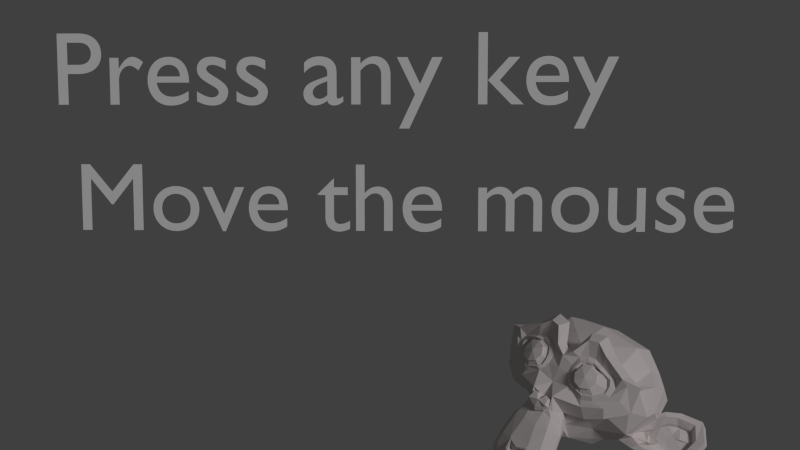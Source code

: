 # Source: keyboardAndMouse.blend  (saved by Blender 2.75.0; exported with 4.5.12 LTS)
import bpy
from mathutils import Matrix  # noqa: F401  (used for matrix-valued properties, if any)

bpy.ops.wm.read_factory_settings(use_empty=True)
scene = bpy.context.scene
scene.name = 'Scene'

# ---- collections
col_collection_1 = bpy.data.collections.new('Collection 1'); scene.collection.children.link(col_collection_1)

# ---- materials (node trees are filled in below, after node groups)
mat_material = bpy.data.materials.new('Material')
mat_material.alpha_threshold = 0.0
mat_material.use_transparent_shadow = False
mat_material.diffuse_color = (0.8, 0.7295, 0.7295, 1.0)
mat_material.roughness = 0.5
mat_material.line_color = (0.0, 0.0, 0.0, 1.0)

# ---- material node trees

# ---- world
world_world = bpy.data.worlds.new('World'); scene.world = world_world
world_world.color = (0.05088, 0.05088, 0.05088)
world_world.use_sun_shadow = False
world_world.sun_shadow_jitter_overblur = 0.0
world_world.cycles.sampling_method = 'MANUAL'
world_world.cycles.sample_map_resolution = 256

# ---- cameras
cam_camera = bpy.data.cameras.new('Camera')
cam_camera.clip_end = 100.0
cam_camera.lens = 35.0
cam_camera.sensor_width = 32.0
cam_camera.sensor_height = 18.0
cam_camera.ortho_scale = 7.314
cam_camera.dof.focus_distance = 0.0
cam_camera.dof.aperture_fstop = 128.0

# ---- lights
light_sun = bpy.data.lights.new('Sun', 'SUN')
light_sun.transmission_factor = 0.0
light_sun.angle = 0.1993
light_sun.energy = 1.0
light_sun.shadow_buffer_clip_start = 0.5
light_sun.shadow_soft_size = 0.1
light_sun.shadow_cascade_max_distance = 1000.0
light_sun.cycles.use_multiple_importance_sampling = False

# ---- meshes
me_suzanne = bpy.data.meshes.new('Suzanne')
me_suzanne.from_pydata([(0.4375, -0.7656, 0.1641), (-0.4375, -0.7656, 0.1641), (0.5, -0.6875, 0.09375), (-0.5, -0.6875, 0.09375), (0.5469, -0.5781, 0.05469), (-0.5469, -0.5781, 0.05469), (0.3516, -0.6172, -0.02344), (-0.3516, -0.6172, -0.02344), (0.3516, -0.7188, 0.03125), (-0.3516, -0.7188, 0.03125), (0.3516, -0.7812, 0.1328), (-0.3516, -0.7812, 0.1328), (0.2734, -0.7969, 0.1641), (-0.2734, -0.7969, 0.1641), (0.2031, -0.7422, 0.09375), (-0.2031, -0.7422, 0.09375), (0.1562, -0.6484, 0.05469), (-0.1562, -0.6484, 0.05469), (0.07812, -0.6562, 0.2422), (-0.07812, -0.6562, 0.2422), (0.1406, -0.7422, 0.2422), (-0.1406, -0.7422, 0.2422), (0.2422, -0.7969, 0.2422), (-0.2422, -0.7969, 0.2422), (0.2734, -0.7969, 0.3281), (-0.2734, -0.7969, 0.3281), (0.2031, -0.7422, 0.3906), (-0.2031, -0.7422, 0.3906), (0.1562, -0.6484, 0.4375), (-0.1562, -0.6484, 0.4375), (0.3516, -0.6172, 0.5156), (-0.3516, -0.6172, 0.5156), (0.3516, -0.7188, 0.4531), (-0.3516, -0.7188, 0.4531), (0.3516, -0.7812, 0.3594), (-0.3516, -0.7812, 0.3594), (0.4375, -0.7656, 0.3281), (-0.4375, -0.7656, 0.3281), (0.5, -0.6875, 0.3906), (-0.5, -0.6875, 0.3906), (0.5469, -0.5781, 0.4375), (-0.5469, -0.5781, 0.4375), (0.625, -0.5625, 0.2422), (-0.625, -0.5625, 0.2422), (0.5625, -0.6719, 0.2422), (-0.5625, -0.6719, 0.2422), (0.4688, -0.7578, 0.2422), (-0.4688, -0.7578, 0.2422), (0.4766, -0.7734, 0.2422), (-0.4766, -0.7734, 0.2422), (0.4453, -0.7812, 0.3359), (-0.4453, -0.7812, 0.3359), (0.3516, -0.8047, 0.375), (-0.3516, -0.8047, 0.375), (0.2656, -0.8203, 0.3359), (-0.2656, -0.8203, 0.3359), (0.2266, -0.8203, 0.2422), (-0.2266, -0.8203, 0.2422), (0.2656, -0.8203, 0.1562), (-0.2656, -0.8203, 0.1562), (0.3516, -0.8281, 0.2422), (-0.3516, -0.8281, 0.2422), (0.3516, -0.8047, 0.1172), (-0.3516, -0.8047, 0.1172), (0.4453, -0.7812, 0.1562), (-0.4453, -0.7812, 0.1562), (0.0, -0.7422, 0.4297), (0.0, -0.8203, 0.3516), (0.0, -0.7344, -0.6797), (0.0, -0.7812, -0.3203), (0.0, -0.7969, -0.1875), (0.0, -0.7188, -0.7734), (0.0, -0.6016, 0.4062), (0.0, -0.5703, 0.5703), (0.0, 0.5469, 0.8984), (0.0, 0.8516, 0.5625), (0.0, 0.8281, 0.07031), (0.0, 0.3516, -0.3828), (0.2031, -0.5625, -0.1875), (-0.2031, -0.5625, -0.1875), (0.3125, -0.5703, -0.4375), (-0.3125, -0.5703, -0.4375), (0.3516, -0.5703, -0.6953), (-0.3516, -0.5703, -0.6953), (0.3672, -0.5312, -0.8906), (-0.3672, -0.5312, -0.8906), (0.3281, -0.5234, -0.9453), (-0.3281, -0.5234, -0.9453), (0.1797, -0.5547, -0.9688), (-0.1797, -0.5547, -0.9688), (0.0, -0.5781, -0.9844), (0.4375, -0.5312, -0.1406), (-0.4375, -0.5312, -0.1406), (0.6328, -0.5391, -0.03906), (-0.6328, -0.5391, -0.03906), (0.8281, -0.4453, 0.1484), (-0.8281, -0.4453, 0.1484), (0.8594, -0.5938, 0.4297), (-0.8594, -0.5938, 0.4297), (0.7109, -0.625, 0.4844), (-0.7109, -0.625, 0.4844), (0.4922, -0.6875, 0.6016), (-0.4922, -0.6875, 0.6016), (0.3203, -0.7344, 0.7578), (-0.3203, -0.7344, 0.7578), (0.1562, -0.7578, 0.7188), (-0.1562, -0.7578, 0.7188), (0.0625, -0.75, 0.4922), (-0.0625, -0.75, 0.4922), (0.1641, -0.7734, 0.4141), (-0.1641, -0.7734, 0.4141), (0.125, -0.7656, 0.3047), (-0.125, -0.7656, 0.3047), (0.2031, -0.7422, 0.09375), (-0.2031, -0.7422, 0.09375), (0.375, -0.7031, 0.01562), (-0.375, -0.7031, 0.01562), (0.4922, -0.6719, 0.0625), (-0.4922, -0.6719, 0.0625), (0.625, -0.6484, 0.1875), (-0.625, -0.6484, 0.1875), (0.6406, -0.6484, 0.2969), (-0.6406, -0.6484, 0.2969), (0.6016, -0.6641, 0.375), (-0.6016, -0.6641, 0.375), (0.4297, -0.7188, 0.4375), (-0.4297, -0.7188, 0.4375), (0.25, -0.7578, 0.4688), (-0.25, -0.7578, 0.4688), (0.0, -0.7344, -0.7656), (0.1094, -0.7344, -0.7188), (-0.1094, -0.7344, -0.7188), (0.1172, -0.7109, -0.8359), (-0.1172, -0.7109, -0.8359), (0.0625, -0.6953, -0.8828), (-0.0625, -0.6953, -0.8828), (0.0, -0.6875, -0.8906), (0.0, -0.75, -0.1953), (0.0, -0.7422, -0.1406), (0.1016, -0.7422, -0.1484), (-0.1016, -0.7422, -0.1484), (0.125, -0.75, -0.2266), (-0.125, -0.75, -0.2266), (0.08594, -0.7422, -0.2891), (-0.08594, -0.7422, -0.2891), (0.3984, -0.6719, -0.04688), (-0.3984, -0.6719, -0.04688), (0.6172, -0.625, 0.05469), (-0.6172, -0.625, 0.05469), (0.7266, -0.6016, 0.2031), (-0.7266, -0.6016, 0.2031), (0.7422, -0.6562, 0.375), (-0.7422, -0.6562, 0.375), (0.6875, -0.7266, 0.4141), (-0.6875, -0.7266, 0.4141), (0.4375, -0.7969, 0.5469), (-0.4375, -0.7969, 0.5469), (0.3125, -0.8359, 0.6406), (-0.3125, -0.8359, 0.6406), (0.2031, -0.8516, 0.6172), (-0.2031, -0.8516, 0.6172), (0.1016, -0.8438, 0.4297), (-0.1016, -0.8438, 0.4297), (0.125, -0.8125, -0.1016), (-0.125, -0.8125, -0.1016), (0.2109, -0.7109, -0.4453), (-0.2109, -0.7109, -0.4453), (0.25, -0.6875, -0.7031), (-0.25, -0.6875, -0.7031), (0.2656, -0.6641, -0.8203), (-0.2656, -0.6641, -0.8203), (0.2344, -0.6328, -0.9141), (-0.2344, -0.6328, -0.9141), (0.1641, -0.6328, -0.9297), (-0.1641, -0.6328, -0.9297), (0.0, -0.6406, -0.9453), (0.0, -0.7266, 0.04688), (0.0, -0.7656, 0.2109), (0.3281, -0.7422, 0.4766), (-0.3281, -0.7422, 0.4766), (0.1641, -0.75, 0.1406), (-0.1641, -0.75, 0.1406), (0.1328, -0.7578, 0.2109), (-0.1328, -0.7578, 0.2109), (0.1172, -0.7344, -0.6875), (-0.1172, -0.7344, -0.6875), (0.07812, -0.75, -0.4453), (-0.07812, -0.75, -0.4453), (0.0, -0.75, -0.4453), (0.0, -0.7422, -0.3281), (0.09375, -0.7812, -0.2734), (-0.09375, -0.7812, -0.2734), (0.1328, -0.7969, -0.2266), (-0.1328, -0.7969, -0.2266), (0.1094, -0.7812, -0.1328), (-0.1094, -0.7812, -0.1328), (0.03906, -0.7812, -0.125), (-0.03906, -0.7812, -0.125), (0.0, -0.8281, -0.2031), (0.04688, -0.8125, -0.1484), (-0.04688, -0.8125, -0.1484), (0.09375, -0.8125, -0.1562), (-0.09375, -0.8125, -0.1562), (0.1094, -0.8281, -0.2266), (-0.1094, -0.8281, -0.2266), (0.07812, -0.8047, -0.25), (-0.07812, -0.8047, -0.25), (0.0, -0.8047, -0.2891), (0.2578, -0.5547, -0.3125), (-0.2578, -0.5547, -0.3125), (0.1641, -0.7109, -0.2422), (-0.1641, -0.7109, -0.2422), (0.1797, -0.7109, -0.3125), (-0.1797, -0.7109, -0.3125), (0.2344, -0.5547, -0.25), (-0.2344, -0.5547, -0.25), (0.0, -0.6875, -0.875), (0.04688, -0.6875, -0.8672), (-0.04688, -0.6875, -0.8672), (0.09375, -0.7109, -0.8203), (-0.09375, -0.7109, -0.8203), (0.09375, -0.7266, -0.7422), (-0.09375, -0.7266, -0.7422), (0.0, -0.6562, -0.7812), (0.09375, -0.6641, -0.75), (-0.09375, -0.6641, -0.75), (0.09375, -0.6406, -0.8125), (-0.09375, -0.6406, -0.8125), (0.04688, -0.6328, -0.8516), (-0.04688, -0.6328, -0.8516), (0.0, -0.6328, -0.8594), (0.1719, -0.7812, 0.2188), (-0.1719, -0.7812, 0.2188), (0.1875, -0.7734, 0.1562), (-0.1875, -0.7734, 0.1562), (0.3359, -0.7578, 0.4297), (-0.3359, -0.7578, 0.4297), (0.2734, -0.7734, 0.4219), (-0.2734, -0.7734, 0.4219), (0.4219, -0.7734, 0.3984), (-0.4219, -0.7734, 0.3984), (0.5625, -0.6953, 0.3516), (-0.5625, -0.6953, 0.3516), (0.5859, -0.6875, 0.2891), (-0.5859, -0.6875, 0.2891), (0.5781, -0.6797, 0.1953), (-0.5781, -0.6797, 0.1953), (0.4766, -0.7188, 0.1016), (-0.4766, -0.7188, 0.1016), (0.375, -0.7422, 0.0625), (-0.375, -0.7422, 0.0625), (0.2266, -0.7812, 0.1094), (-0.2266, -0.7812, 0.1094), (0.1797, -0.7812, 0.2969), (-0.1797, -0.7812, 0.2969), (0.2109, -0.7812, 0.375), (-0.2109, -0.7812, 0.375), (0.2344, -0.7578, 0.3594), (-0.2344, -0.7578, 0.3594), (0.1953, -0.7578, 0.2969), (-0.1953, -0.7578, 0.2969), (0.2422, -0.7578, 0.125), (-0.2422, -0.7578, 0.125), (0.375, -0.7266, 0.08594), (-0.375, -0.7266, 0.08594), (0.4609, -0.7031, 0.1172), (-0.4609, -0.7031, 0.1172), (0.5469, -0.6719, 0.2109), (-0.5469, -0.6719, 0.2109), (0.5547, -0.6719, 0.2812), (-0.5547, -0.6719, 0.2812), (0.5312, -0.6797, 0.3359), (-0.5312, -0.6797, 0.3359), (0.4141, -0.75, 0.3906), (-0.4141, -0.75, 0.3906), (0.2812, -0.7656, 0.3984), (-0.2812, -0.7656, 0.3984), (0.3359, -0.75, 0.4062), (-0.3359, -0.75, 0.4062), (0.2031, -0.75, 0.1719), (-0.2031, -0.75, 0.1719), (0.1953, -0.75, 0.2266), (-0.1953, -0.75, 0.2266), (0.1094, -0.6094, 0.4609), (-0.1094, -0.6094, 0.4609), (0.1953, -0.6172, 0.6641), (-0.1953, -0.6172, 0.6641), (0.3359, -0.5938, 0.6875), (-0.3359, -0.5938, 0.6875), (0.4844, -0.5547, 0.5547), (-0.4844, -0.5547, 0.5547), (0.6797, -0.4922, 0.4531), (-0.6797, -0.4922, 0.4531), (0.7969, -0.4609, 0.4062), (-0.7969, -0.4609, 0.4062), (0.7734, -0.375, 0.1641), (-0.7734, -0.375, 0.1641), (0.6016, -0.4141, 0.0), (-0.6016, -0.4141, 0.0), (0.4375, -0.4688, -0.09375), (-0.4375, -0.4688, -0.09375), (0.0, -0.2891, 0.8984), (0.0, 0.07812, 0.9844), (0.0, 0.6719, -0.1953), (0.0, -0.1875, -0.4609), (0.0, -0.4609, -0.9766), (0.0, -0.3438, -0.8047), (0.0, -0.3203, -0.5703), (0.0, -0.2812, -0.4844), (0.8516, -0.05469, 0.2344), (-0.8516, -0.05469, 0.2344), (0.8594, 0.04688, 0.3203), (-0.8594, 0.04688, 0.3203), (0.7734, 0.4375, 0.2656), (-0.7734, 0.4375, 0.2656), (0.4609, 0.7031, 0.4375), (-0.4609, 0.7031, 0.4375), (0.7344, -0.07031, -0.04688), (-0.7344, -0.07031, -0.04688), (0.5938, 0.1641, -0.125), (-0.5938, 0.1641, -0.125), (0.6406, 0.4297, -0.007812), (-0.6406, 0.4297, -0.007812), (0.3359, 0.6641, 0.05469), (-0.3359, 0.6641, 0.05469), (0.2344, -0.4062, -0.3516), (-0.2344, -0.4062, -0.3516), (0.1797, -0.2578, -0.4141), (-0.1797, -0.2578, -0.4141), (0.2891, -0.3828, -0.7109), (-0.2891, -0.3828, -0.7109), (0.25, -0.3906, -0.5), (-0.25, -0.3906, -0.5), (0.3281, -0.3984, -0.9141), (-0.3281, -0.3984, -0.9141), (0.1406, -0.3672, -0.7578), (-0.1406, -0.3672, -0.7578), (0.125, -0.3594, -0.5391), (-0.125, -0.3594, -0.5391), (0.1641, -0.4375, -0.9453), (-0.1641, -0.4375, -0.9453), (0.2188, -0.4297, -0.2812), (-0.2188, -0.4297, -0.2812), (0.2109, -0.4688, -0.2266), (-0.2109, -0.4688, -0.2266), (0.2031, -0.5, -0.1719), (-0.2031, -0.5, -0.1719), (0.2109, -0.1641, -0.3906), (-0.2109, -0.1641, -0.3906), (0.2969, 0.2656, -0.3125), (-0.2969, 0.2656, -0.3125), (0.3438, 0.5391, -0.1484), (-0.3438, 0.5391, -0.1484), (0.4531, 0.3828, 0.8672), (-0.4531, 0.3828, 0.8672), (0.4531, 0.07031, 0.9297), (-0.4531, 0.07031, 0.9297), (0.4531, -0.2344, 0.8516), (-0.4531, -0.2344, 0.8516), (0.4609, -0.4297, 0.5234), (-0.4609, -0.4297, 0.5234), (0.7266, -0.3359, 0.4062), (-0.7266, -0.3359, 0.4062), (0.6328, -0.2812, 0.4531), (-0.6328, -0.2812, 0.4531), (0.6406, -0.05469, 0.7031), (-0.6406, -0.05469, 0.7031), (0.7969, -0.125, 0.5625), (-0.7969, -0.125, 0.5625), (0.7969, 0.1172, 0.6172), (-0.7969, 0.1172, 0.6172), (0.6406, 0.1953, 0.75), (-0.6406, 0.1953, 0.75), (0.6406, 0.4453, 0.6797), (-0.6406, 0.4453, 0.6797), (0.7969, 0.3594, 0.5391), (-0.7969, 0.3594, 0.5391), (0.6172, 0.5859, 0.3281), (-0.6172, 0.5859, 0.3281), (0.4844, 0.5469, 0.02344), (-0.4844, 0.5469, 0.02344), (0.8203, 0.2031, 0.3281), (-0.8203, 0.2031, 0.3281), (0.4062, -0.1484, -0.1719), (-0.4062, -0.1484, -0.1719), (0.4297, 0.2109, -0.1953), (-0.4297, 0.2109, -0.1953), (0.8906, 0.2344, 0.4062), (-0.8906, 0.2344, 0.4062), (0.7734, 0.125, -0.1406), (-0.7734, 0.125, -0.1406), (1.039, 0.3281, -0.1016), (-1.039, 0.3281, -0.1016), (1.281, 0.4297, 0.05469), (-1.281, 0.4297, 0.05469), (1.352, 0.4219, 0.3203), (-1.352, 0.4219, 0.3203), (1.234, 0.4219, 0.5078), (-1.234, 0.4219, 0.5078), (1.023, 0.3125, 0.4766), (-1.023, 0.3125, 0.4766), (1.016, 0.2891, 0.4141), (-1.016, 0.2891, 0.4141), (1.188, 0.3906, 0.4375), (-1.188, 0.3906, 0.4375), (1.266, 0.4062, 0.2891), (-1.266, 0.4062, 0.2891), (1.211, 0.4062, 0.07812), (-1.211, 0.4062, 0.07812), (1.031, 0.3047, -0.03906), (-1.031, 0.3047, -0.03906), (0.8281, 0.1328, -0.07031), (-0.8281, 0.1328, -0.07031), (0.9219, 0.2188, 0.3594), (-0.9219, 0.2188, 0.3594), (0.9453, 0.2891, 0.3047), (-0.9453, 0.2891, 0.3047), (0.8828, 0.2109, -0.02344), (-0.8828, 0.2109, -0.02344), (1.039, 0.3672, 0.0), (-1.039, 0.3672, 0.0), (1.188, 0.4453, 0.09375), (-1.188, 0.4453, 0.09375), (1.234, 0.4453, 0.25), (-1.234, 0.4453, 0.25), (1.172, 0.4375, 0.3594), (-1.172, 0.4375, 0.3594), (1.023, 0.3594, 0.3438), (-1.023, 0.3594, 0.3438), (0.8438, 0.2109, 0.2891), (-0.8438, 0.2109, 0.2891), (0.8359, 0.2734, 0.1719), (-0.8359, 0.2734, 0.1719), (0.7578, 0.2734, 0.09375), (-0.7578, 0.2734, 0.09375), (0.8203, 0.2734, 0.08594), (-0.8203, 0.2734, 0.08594), (0.8438, 0.2734, 0.01562), (-0.8438, 0.2734, 0.01562), (0.8125, 0.2734, -0.01562), (-0.8125, 0.2734, -0.01562), (0.7266, 0.07031, 0.0), (-0.7266, 0.07031, 0.0), (0.7188, 0.1719, -0.02344), (-0.7188, 0.1719, -0.02344), (0.7188, 0.1875, 0.03906), (-0.7188, 0.1875, 0.03906), (0.7969, 0.2109, 0.2031), (-0.7969, 0.2109, 0.2031), (0.8906, 0.2656, 0.2422), (-0.8906, 0.2656, 0.2422), (0.8906, 0.3203, 0.2344), (-0.8906, 0.3203, 0.2344), (0.8125, 0.3203, -0.01562), (-0.8125, 0.3203, -0.01562), (0.8516, 0.3203, 0.01562), (-0.8516, 0.3203, 0.01562), (0.8281, 0.3203, 0.07812), (-0.8281, 0.3203, 0.07812), (0.7656, 0.3203, 0.09375), (-0.7656, 0.3203, 0.09375), (0.8438, 0.3203, 0.1719), (-0.8438, 0.3203, 0.1719), (1.039, 0.4141, 0.3281), (-1.039, 0.4141, 0.3281), (1.188, 0.4844, 0.3438), (-1.188, 0.4844, 0.3438), (1.258, 0.4922, 0.2422), (-1.258, 0.4922, 0.2422), (1.211, 0.4844, 0.08594), (-1.211, 0.4844, 0.08594), (1.047, 0.4219, 0.0), (-1.047, 0.4219, 0.0), (0.8828, 0.2656, -0.01562), (-0.8828, 0.2656, -0.01562), (0.9531, 0.3438, 0.2891), (-0.9531, 0.3438, 0.2891), (0.8906, 0.3281, 0.1094), (-0.8906, 0.3281, 0.1094), (0.9375, 0.3359, 0.0625), (-0.9375, 0.3359, 0.0625), (1.0, 0.3672, 0.125), (-1.0, 0.3672, 0.125), (0.9609, 0.3516, 0.1719), (-0.9609, 0.3516, 0.1719), (1.016, 0.375, 0.2344), (-1.016, 0.375, 0.2344), (1.055, 0.3828, 0.1875), (-1.055, 0.3828, 0.1875), (1.109, 0.3906, 0.2109), (-1.109, 0.3906, 0.2109), (1.086, 0.3906, 0.2734), (-1.086, 0.3906, 0.2734), (1.023, 0.4844, 0.4375), (-1.023, 0.4844, 0.4375), (1.25, 0.5469, 0.4688), (-1.25, 0.5469, 0.4688), (1.367, 0.5, 0.2969), (-1.367, 0.5, 0.2969), (1.312, 0.5312, 0.05469), (-1.312, 0.5312, 0.05469), (1.039, 0.4922, -0.08594), (-1.039, 0.4922, -0.08594), (0.7891, 0.3281, -0.125), (-0.7891, 0.3281, -0.125), (0.8594, 0.3828, 0.3828), (-0.8594, 0.3828, 0.3828)], [], [(46, 0, 2, 44), (3, 1, 47, 45), (44, 2, 4, 42), (5, 3, 45, 43), (2, 8, 6, 4), (7, 9, 3, 5), (0, 10, 8, 2), (9, 11, 1, 3), (10, 12, 14, 8), (15, 13, 11, 9), (8, 14, 16, 6), (17, 15, 9, 7), (14, 20, 18, 16), (19, 21, 15, 17), (12, 22, 20, 14), (21, 23, 13, 15), (22, 24, 26, 20), (27, 25, 23, 21), (20, 26, 28, 18), (29, 27, 21, 19), (26, 32, 30, 28), (31, 33, 27, 29), (24, 34, 32, 26), (33, 35, 25, 27), (34, 36, 38, 32), (39, 37, 35, 33), (32, 38, 40, 30), (41, 39, 33, 31), (38, 44, 42, 40), (43, 45, 39, 41), (36, 46, 44, 38), (45, 47, 37, 39), (46, 36, 50, 48), (51, 37, 47, 49), (36, 34, 52, 50), (53, 35, 37, 51), (34, 24, 54, 52), (55, 25, 35, 53), (24, 22, 56, 54), (57, 23, 25, 55), (22, 12, 58, 56), (59, 13, 23, 57), (12, 10, 62, 58), (63, 11, 13, 59), (10, 0, 64, 62), (65, 1, 11, 63), (0, 46, 48, 64), (49, 47, 1, 65), (60, 64, 48), (49, 65, 61), (62, 64, 60), (61, 65, 63), (60, 58, 62), (63, 59, 61), (60, 56, 58), (59, 57, 61), (60, 54, 56), (57, 55, 61), (60, 52, 54), (55, 53, 61), (60, 50, 52), (53, 51, 61), (60, 48, 50), (51, 49, 61), (88, 173, 175, 90), (175, 174, 89, 90), (86, 171, 173, 88), (174, 172, 87, 89), (84, 169, 171, 86), (172, 170, 85, 87), (82, 167, 169, 84), (170, 168, 83, 85), (80, 165, 167, 82), (168, 166, 81, 83), (78, 91, 145, 163), (146, 92, 79, 164), (91, 93, 147, 145), (148, 94, 92, 146), (93, 95, 149, 147), (150, 96, 94, 148), (95, 97, 151, 149), (152, 98, 96, 150), (97, 99, 153, 151), (154, 100, 98, 152), (99, 101, 155, 153), (156, 102, 100, 154), (101, 103, 157, 155), (158, 104, 102, 156), (103, 105, 159, 157), (160, 106, 104, 158), (105, 107, 161, 159), (162, 108, 106, 160), (107, 66, 67, 161), (67, 66, 108, 162), (109, 127, 159, 161), (160, 128, 110, 162), (127, 178, 157, 159), (158, 179, 128, 160), (125, 155, 157, 178), (158, 156, 126, 179), (123, 153, 155, 125), (156, 154, 124, 126), (121, 151, 153, 123), (154, 152, 122, 124), (119, 149, 151, 121), (152, 150, 120, 122), (117, 147, 149, 119), (150, 148, 118, 120), (115, 145, 147, 117), (148, 146, 116, 118), (113, 163, 145, 115), (146, 164, 114, 116), (113, 180, 176, 163), (176, 181, 114, 164), (109, 161, 67, 111), (67, 162, 110, 112), (111, 67, 177, 182), (177, 67, 112, 183), (176, 180, 182, 177), (183, 181, 176, 177), (134, 136, 175, 173), (175, 136, 135, 174), (132, 134, 173, 171), (174, 135, 133, 172), (130, 132, 171, 169), (172, 133, 131, 170), (165, 186, 184, 167), (185, 187, 166, 168), (130, 169, 167, 184), (168, 170, 131, 185), (143, 189, 188, 186), (188, 189, 144, 187), (184, 186, 188, 68), (188, 187, 185, 68), (129, 130, 184, 68), (185, 131, 129, 68), (141, 192, 190, 143), (191, 193, 142, 144), (139, 194, 192, 141), (193, 195, 140, 142), (138, 196, 194, 139), (195, 197, 138, 140), (137, 70, 196, 138), (197, 70, 137, 138), (189, 143, 190, 69), (191, 144, 189, 69), (69, 190, 205, 207), (206, 191, 69, 207), (70, 198, 199, 196), (200, 198, 70, 197), (196, 199, 201, 194), (202, 200, 197, 195), (194, 201, 203, 192), (204, 202, 195, 193), (192, 203, 205, 190), (206, 204, 193, 191), (198, 203, 201, 199), (202, 204, 198, 200), (198, 207, 205, 203), (206, 207, 198, 204), (138, 139, 163, 176), (164, 140, 138, 176), (139, 141, 210, 163), (211, 142, 140, 164), (141, 143, 212, 210), (213, 144, 142, 211), (143, 186, 165, 212), (166, 187, 144, 213), (80, 208, 212, 165), (213, 209, 81, 166), (208, 214, 210, 212), (211, 215, 209, 213), (78, 163, 210, 214), (211, 164, 79, 215), (130, 129, 71, 221), (71, 129, 131, 222), (132, 130, 221, 219), (222, 131, 133, 220), (134, 132, 219, 217), (220, 133, 135, 218), (136, 134, 217, 216), (218, 135, 136, 216), (216, 217, 228, 230), (229, 218, 216, 230), (217, 219, 226, 228), (227, 220, 218, 229), (219, 221, 224, 226), (225, 222, 220, 227), (221, 71, 223, 224), (223, 71, 222, 225), (223, 230, 228, 224), (229, 230, 223, 225), (224, 228, 226), (227, 229, 225), (182, 180, 233, 231), (234, 181, 183, 232), (111, 182, 231, 253), (232, 183, 112, 254), (109, 111, 253, 255), (254, 112, 110, 256), (180, 113, 251, 233), (252, 114, 181, 234), (113, 115, 249, 251), (250, 116, 114, 252), (115, 117, 247, 249), (248, 118, 116, 250), (117, 119, 245, 247), (246, 120, 118, 248), (119, 121, 243, 245), (244, 122, 120, 246), (121, 123, 241, 243), (242, 124, 122, 244), (123, 125, 239, 241), (240, 126, 124, 242), (125, 178, 235, 239), (236, 179, 126, 240), (178, 127, 237, 235), (238, 128, 179, 236), (127, 109, 255, 237), (256, 110, 128, 238), (237, 255, 257, 275), (258, 256, 238, 276), (235, 237, 275, 277), (276, 238, 236, 278), (239, 235, 277, 273), (278, 236, 240, 274), (241, 239, 273, 271), (274, 240, 242, 272), (243, 241, 271, 269), (272, 242, 244, 270), (245, 243, 269, 267), (270, 244, 246, 268), (247, 245, 267, 265), (268, 246, 248, 266), (249, 247, 265, 263), (266, 248, 250, 264), (251, 249, 263, 261), (264, 250, 252, 262), (233, 251, 261, 279), (262, 252, 234, 280), (255, 253, 259, 257), (260, 254, 256, 258), (253, 231, 281, 259), (282, 232, 254, 260), (231, 233, 279, 281), (280, 234, 232, 282), (66, 107, 283, 72), (284, 108, 66, 72), (107, 105, 285, 283), (286, 106, 108, 284), (105, 103, 287, 285), (288, 104, 106, 286), (103, 101, 289, 287), (290, 102, 104, 288), (101, 99, 291, 289), (292, 100, 102, 290), (99, 97, 293, 291), (294, 98, 100, 292), (97, 95, 295, 293), (296, 96, 98, 294), (95, 93, 297, 295), (298, 94, 96, 296), (93, 91, 299, 297), (300, 92, 94, 298), (307, 308, 327, 337), (328, 308, 307, 338), (306, 307, 337, 335), (338, 307, 306, 336), (305, 306, 335, 339), (336, 306, 305, 340), (88, 90, 305, 339), (305, 90, 89, 340), (86, 88, 339, 333), (340, 89, 87, 334), (84, 86, 333, 329), (334, 87, 85, 330), (82, 84, 329, 331), (330, 85, 83, 332), (329, 335, 337, 331), (338, 336, 330, 332), (329, 333, 339, 335), (340, 334, 330, 336), (325, 331, 337, 327), (338, 332, 326, 328), (80, 82, 331, 325), (332, 83, 81, 326), (208, 341, 343, 214), (344, 342, 209, 215), (80, 325, 341, 208), (342, 326, 81, 209), (78, 214, 343, 345), (344, 215, 79, 346), (78, 345, 299, 91), (300, 346, 79, 92), (76, 323, 351, 303), (352, 324, 76, 303), (303, 351, 349, 77), (350, 352, 303, 77), (77, 349, 347, 304), (348, 350, 77, 304), (304, 347, 327, 308), (328, 348, 304, 308), (325, 327, 347, 341), (348, 328, 326, 342), (295, 297, 317, 309), (318, 298, 296, 310), (75, 315, 323, 76), (324, 316, 75, 76), (301, 357, 355, 302), (356, 358, 301, 302), (302, 355, 353, 74), (354, 356, 302, 74), (74, 353, 315, 75), (316, 354, 74, 75), (291, 293, 361, 363), (362, 294, 292, 364), (363, 361, 367, 365), (368, 362, 364, 366), (365, 367, 369, 371), (370, 368, 366, 372), (371, 369, 375, 373), (376, 370, 372, 374), (313, 377, 373, 375), (374, 378, 314, 376), (315, 353, 373, 377), (374, 354, 316, 378), (353, 355, 371, 373), (372, 356, 354, 374), (355, 357, 365, 371), (366, 358, 356, 372), (357, 359, 363, 365), (364, 360, 358, 366), (289, 291, 363, 359), (364, 292, 290, 360), (73, 359, 357, 301), (358, 360, 73, 301), (283, 285, 287, 289), (288, 286, 284, 290), (283, 289, 359, 73), (360, 290, 284, 73), (72, 283, 73), (73, 284, 72), (293, 295, 309, 361), (310, 296, 294, 362), (309, 311, 367, 361), (368, 312, 310, 362), (311, 381, 369, 367), (370, 382, 312, 368), (313, 375, 369, 381), (370, 376, 314, 382), (347, 349, 385, 383), (386, 350, 348, 384), (317, 383, 385, 319), (386, 384, 318, 320), (297, 299, 383, 317), (384, 300, 298, 318), (299, 343, 341, 383), (342, 344, 300, 384), (341, 347, 383), (384, 348, 342), (299, 345, 343), (344, 346, 300), (313, 321, 379, 377), (380, 322, 314, 378), (315, 377, 379, 323), (380, 378, 316, 324), (319, 385, 379, 321), (380, 386, 320, 322), (349, 351, 379, 385), (380, 352, 350, 386), (323, 379, 351), (352, 380, 324), (399, 387, 413, 401), (414, 388, 400, 402), (399, 401, 403, 397), (404, 402, 400, 398), (397, 403, 405, 395), (406, 404, 398, 396), (395, 405, 407, 393), (408, 406, 396, 394), (393, 407, 409, 391), (410, 408, 394, 392), (391, 409, 411, 389), (412, 410, 392, 390), (409, 419, 417, 411), (418, 420, 410, 412), (407, 421, 419, 409), (420, 422, 408, 410), (405, 423, 421, 407), (422, 424, 406, 408), (403, 425, 423, 405), (424, 426, 404, 406), (401, 427, 425, 403), (426, 428, 402, 404), (401, 413, 415, 427), (416, 414, 402, 428), (317, 319, 443, 441), (444, 320, 318, 442), (319, 389, 411, 443), (412, 390, 320, 444), (309, 317, 441, 311), (442, 318, 310, 312), (381, 429, 413, 387), (414, 430, 382, 388), (411, 417, 439, 443), (440, 418, 412, 444), (437, 445, 443, 439), (444, 446, 438, 440), (433, 445, 437, 435), (438, 446, 434, 436), (431, 447, 445, 433), (446, 448, 432, 434), (429, 447, 431, 449), (432, 448, 430, 450), (413, 429, 449, 415), (450, 430, 414, 416), (311, 447, 429, 381), (430, 448, 312, 382), (311, 441, 445, 447), (446, 442, 312, 448), (441, 443, 445), (446, 444, 442), (415, 449, 451, 475), (452, 450, 416, 476), (449, 431, 461, 451), (462, 432, 450, 452), (431, 433, 459, 461), (460, 434, 432, 462), (433, 435, 457, 459), (458, 436, 434, 460), (435, 437, 455, 457), (456, 438, 436, 458), (437, 439, 453, 455), (454, 440, 438, 456), (439, 417, 473, 453), (474, 418, 440, 454), (427, 415, 475, 463), (476, 416, 428, 464), (425, 427, 463, 465), (464, 428, 426, 466), (423, 425, 465, 467), (466, 426, 424, 468), (421, 423, 467, 469), (468, 424, 422, 470), (419, 421, 469, 471), (470, 422, 420, 472), (417, 419, 471, 473), (472, 420, 418, 474), (457, 455, 479, 477), (480, 456, 458, 478), (477, 479, 481, 483), (482, 480, 478, 484), (483, 481, 487, 485), (488, 482, 484, 486), (485, 487, 489, 491), (490, 488, 486, 492), (463, 475, 485, 491), (486, 476, 464, 492), (451, 483, 485, 475), (486, 484, 452, 476), (451, 461, 477, 483), (478, 462, 452, 484), (457, 477, 461, 459), (462, 478, 458, 460), (453, 473, 479, 455), (480, 474, 454, 456), (471, 481, 479, 473), (480, 482, 472, 474), (469, 487, 481, 471), (482, 488, 470, 472), (467, 489, 487, 469), (488, 490, 468, 470), (465, 491, 489, 467), (490, 492, 466, 468), (463, 491, 465), (466, 492, 464), (391, 389, 503, 501), (504, 390, 392, 502), (393, 391, 501, 499), (502, 392, 394, 500), (395, 393, 499, 497), (500, 394, 396, 498), (397, 395, 497, 495), (498, 396, 398, 496), (399, 397, 495, 493), (496, 398, 400, 494), (387, 399, 493, 505), (494, 400, 388, 506), (493, 501, 503, 505), (504, 502, 494, 506), (493, 495, 499, 501), (500, 496, 494, 502), (495, 497, 499), (500, 498, 496), (313, 381, 387, 505), (388, 382, 314, 506), (313, 505, 503, 321), (504, 506, 314, 322), (319, 321, 503, 389), (504, 322, 320, 390)])
me_suzanne.materials.append(mat_material)
me_suzanne.use_remesh_preserve_volume = False
me_suzanne.use_remesh_preserve_attributes = False
me_suzanne.use_mirror_vertex_groups = False
me_suzanne.update()

# ---- curves / text
txt_text_001 = bpy.data.curves.new('Text.001', 'FONT')
txt_text_001.dimensions = '2D'
txt_text_001.body = 'Move the mouse'
txt_text_001.use_path_clamp = True
txt_text_001.bevel_resolution = 0
txt_text = bpy.data.curves.new('Text', 'FONT')
txt_text.dimensions = '2D'
txt_text.body = 'Press any key'
txt_text.use_path_clamp = True
txt_text.bevel_resolution = 0

# ---- objects
ob_textmouse = bpy.data.objects.new('TextMouse', txt_text_001)
ob_sun = bpy.data.objects.new('Sun', light_sun)
ob_suzanne = bpy.data.objects.new('Suzanne', me_suzanne)
ob_textkey = bpy.data.objects.new('TextKey', txt_text)
ob_camera = bpy.data.objects.new('Camera', cam_camera)

# ---- transforms, parenting, visibility, modifiers, constraints
ob_textmouse.location = (-0.7892, -3.409, 1.272)
ob_textmouse.rotation_euler = (1.198, -0.0, 0.7854)
ob_textmouse.lineart.crease_threshold = 0.0
ob_sun.location = (0.9735, 2.266, 8.691)
ob_sun.rotation_euler = (0.0, 0.9295, 0.0)
ob_sun.lineart.crease_threshold = 0.0
ob_suzanne.location = (2.9, 0.5025, -1.021)
ob_suzanne.rotation_euler = (-0.7841, -0.0, 0.0)
ob_suzanne.lineart.crease_threshold = 0.0
ob_textkey.location = (-0.7892, -3.409, 2.635)
ob_textkey.rotation_euler = (1.198, -0.0, 0.7854)
ob_textkey.lineart.crease_threshold = 0.0
ob_camera.location = (7.481, -6.508, 5.344)
ob_camera.rotation_euler = (1.109, 0.01082, 0.8149)
ob_camera.lock_rotations_4d = False
ob_camera.empty_display_type = 'ARROWS'
ob_camera.color = (0.0, 0.0, 0.0, 0.0)
ob_camera.display_type = 'WIRE'
ob_camera.lineart.crease_threshold = 0.0

# ---- collection membership
col_collection_1.objects.link(ob_textmouse)
col_collection_1.objects.link(ob_sun)
col_collection_1.objects.link(ob_suzanne)
col_collection_1.objects.link(ob_textkey)
col_collection_1.objects.link(ob_camera)

# ---- scene / render settings (as saved in the file)
scene.camera = ob_camera
scene.frame_start = 1; scene.frame_end = 250; scene.frame_set(1)
scene.render.engine = 'BLENDER_EEVEE_NEXT'
scene.render.resolution_percentage = 50
scene.render.dither_intensity = 0.0
scene.cycles.use_denoising = False
scene.cycles.samples = 10
scene.cycles.sampling_pattern = 'TABULATED_SOBOL'
scene.cycles.light_sampling_threshold = 0.0
scene.cycles.use_adaptive_sampling = False
scene.cycles.use_light_tree = False
scene.cycles.blur_glossy = 0.0
scene.cycles.pixel_filter_type = 'GAUSSIAN'
scene.cycles.sample_clamp_indirect = 0.0
scene.view_settings.view_transform = 'Standard'
bpy.context.view_layer.update()
